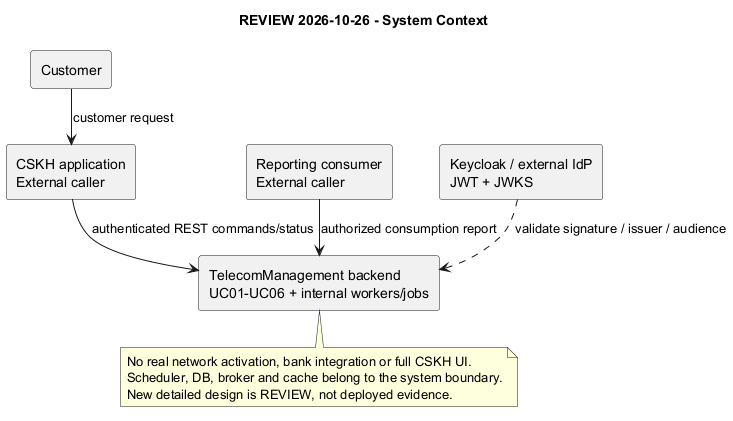

The diagram above was rendered by PlantUML. Its source (embedded in the PNG):
@startuml
!pragma layout smetana
title REVIEW 2026-10-26 - System Context
rectangle "Customer" as Customer
rectangle "CSKH application\nExternal caller" as C
rectangle "Reporting consumer\nExternal caller" as R
rectangle "Keycloak / external IdP\nJWT + JWKS" as I
rectangle "TelecomManagement backend\nUC01-UC06 + internal workers/jobs" as T
Customer --> C : customer request
C --> T : authenticated REST commands/status
R --> T : authorized consumption report
I ..> T : validate signature / issuer / audience
note bottom of T
No real network activation, bank integration or full CSKH UI.
Scheduler, DB, broker and cache belong to the system boundary.
New detailed design is REVIEW, not deployed evidence.
end note
@enduml